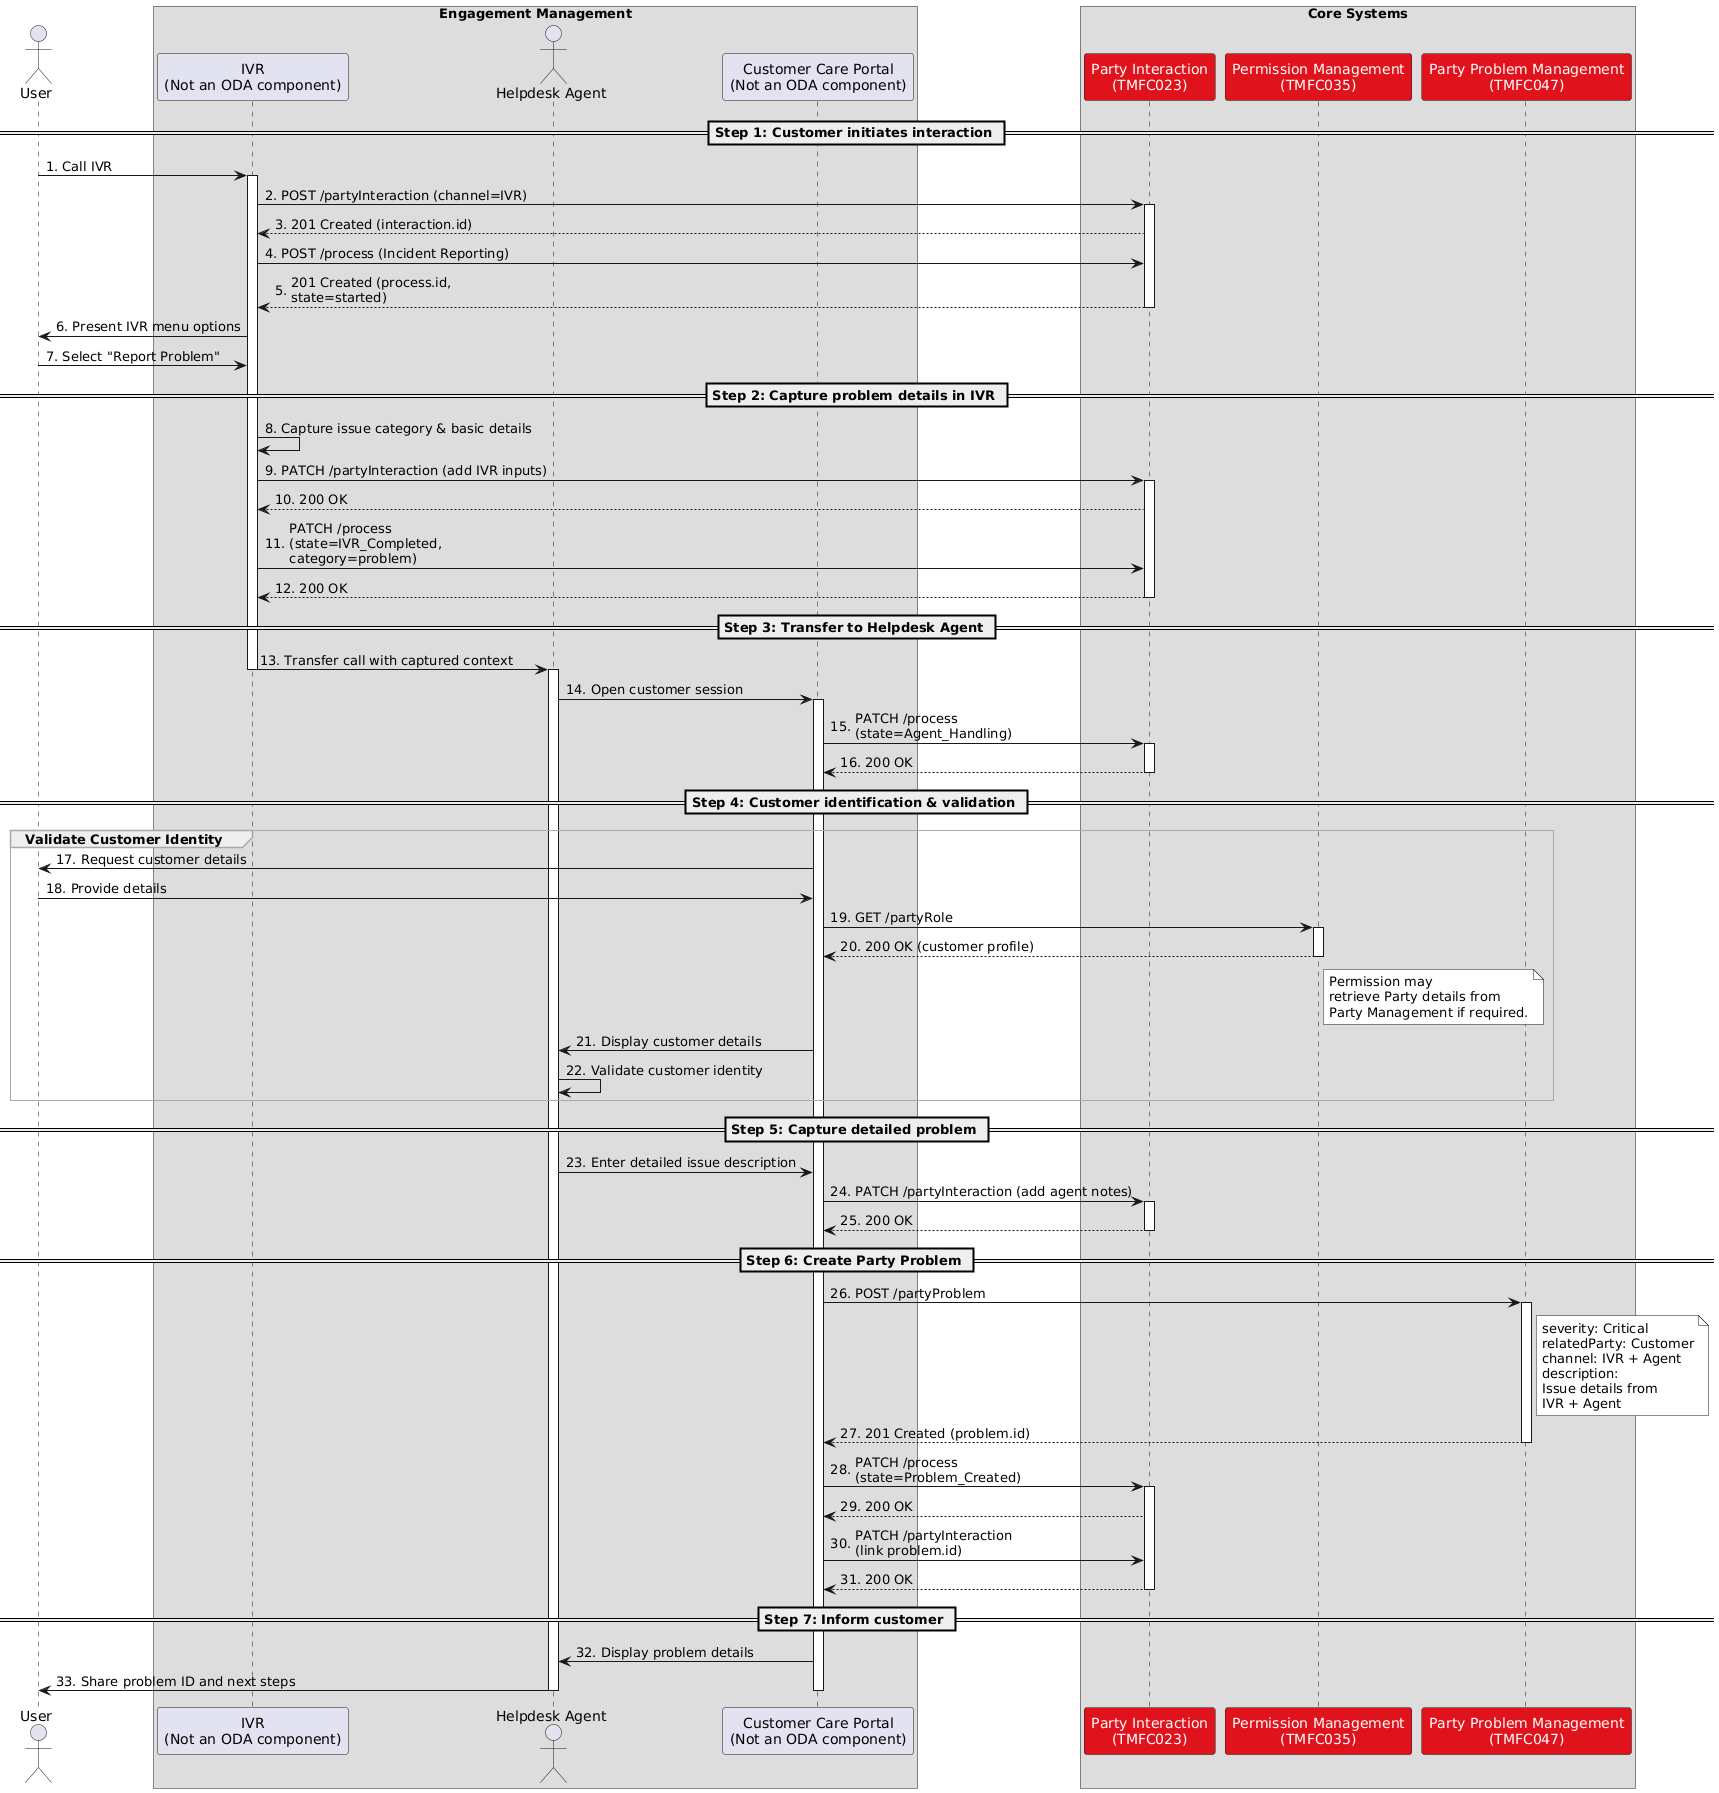

The diagram above was rendered by PlantUML. Its source (embedded in the PNG):
@startuml TMFS031
skinparam {
ParticipantFontColor automatic
SequenceGroupBorderThickness 1
SequenceGroupBorderColor DarkGrey
SequenceGroupBodyBackgroundColor Transparent
NoteBackgroundColor white
}
autonumber 1 "#'.'"
actor User
box "Engagement Management"
participant "IVR\n(Not an ODA component)" as IVR
actor "Helpdesk Agent" as HA
participant "Customer Care Portal\n(Not an ODA component)" as Portal
end box
box "Core Systems"
participant "Party Interaction\n(TMFC023)" as PI #e0121c
participant "Permission Management\n(TMFC035)" as PRP #e0121c
participant "Party Problem Management\n(TMFC047)" as PPM #e0121c
end box
== Step 1: Customer initiates interaction ==
User -> IVR: Call IVR
activate IVR
IVR -> PI: POST /partyInteraction (channel=IVR)
activate PI
PI --> IVR: 201 Created (interaction.id)
IVR -> PI: POST /process (Incident Reporting)
PI --> IVR: 201 Created (process.id,\nstate=started)
deactivate PI
IVR -> User: Present IVR menu options
User -> IVR: Select "Report Problem"
== Step 2: Capture problem details in IVR ==
IVR -> IVR: Capture issue category & basic details
IVR -> PI: PATCH /partyInteraction (add IVR inputs)
activate PI
PI --> IVR: 200 OK
IVR -> PI: PATCH /process\n(state=IVR_Completed,\ncategory=problem)
PI --> IVR: 200 OK
deactivate PI
== Step 3: Transfer to Helpdesk Agent ==
IVR -> HA: Transfer call with captured context
deactivate IVR
activate HA
HA -> Portal: Open customer session
activate Portal
Portal -> PI: PATCH /process\n(state=Agent_Handling)
activate PI
PI --> Portal: 200 OK
deactivate PI
== Step 4: Customer identification & validation ==
group Validate Customer Identity
Portal -> User: Request customer details
User -> Portal: Provide details
Portal -> PRP: GET /partyRole
activate PRP
PRP --> Portal: 200 OK (customer profile)
deactivate PRP
note right of PRP
Permission may
retrieve Party details from
Party Management if required.
end note
Portal -> HA: Display customer details
HA -> HA: Validate customer identity
end
== Step 5: Capture detailed problem ==
HA -> Portal: Enter detailed issue description
Portal -> PI: PATCH /partyInteraction (add agent notes)
activate PI
PI --> Portal: 200 OK
deactivate PI
== Step 6: Create Party Problem ==
Portal -> PPM: POST /partyProblem
activate PPM
note right of PPM
severity: Critical
relatedParty: Customer
channel: IVR + Agent
description:
Issue details from
IVR + Agent
end note
PPM --> Portal: 201 Created (problem.id)
deactivate PPM
Portal -> PI: PATCH /process\n(state=Problem_Created)
activate PI
PI --> Portal: 200 OK
Portal -> PI: PATCH /partyInteraction\n(link problem.id)
PI --> Portal: 200 OK
deactivate PI
== Step 7: Inform customer ==
Portal -> HA: Display problem details
HA -> User: Share problem ID and next steps
deactivate Portal
deactivate HA
@enduml